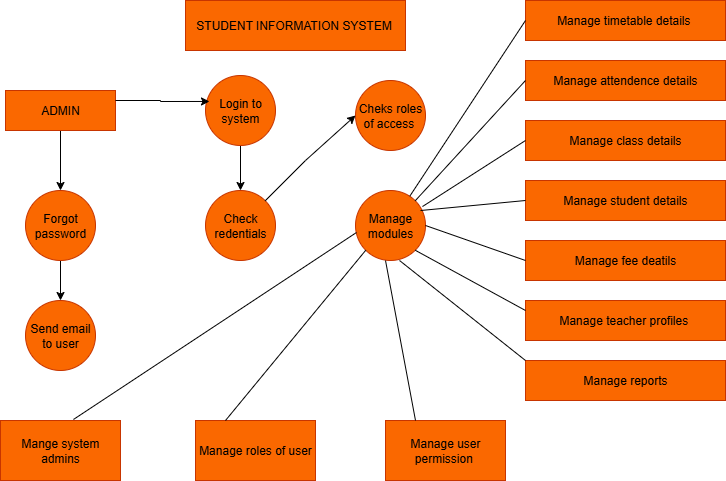

The diagram above was exported from draw.io. Its source (the exported page's mxGraphModel, read from the mxfile embedded in the PNG):
<mxGraphModel dx="872" dy="499" grid="1" gridSize="10" guides="1" tooltips="1" connect="1" arrows="1" fold="1" page="1" pageScale="1" pageWidth="827" pageHeight="1169" math="0" shadow="0">
  <root>
    <mxCell id="0" />
    <mxCell id="1" parent="0" />
    <mxCell id="xJAOYEOw1LLAXZS0iAqI-1" value="STUDENT INFORMATION SYSTEM&lt;font size=&quot;1&quot;&gt;&amp;nbsp;&lt;/font&gt;" style="rounded=0;whiteSpace=wrap;html=1;fillColor=#fa6800;fontColor=#000000;strokeColor=#C73500;" vertex="1" parent="1">
      <mxGeometry x="280" y="10" width="220" height="50" as="geometry" />
    </mxCell>
    <mxCell id="xJAOYEOw1LLAXZS0iAqI-13" style="edgeStyle=orthogonalEdgeStyle;rounded=0;orthogonalLoop=1;jettySize=auto;html=1;exitX=0.5;exitY=1;exitDx=0;exitDy=0;entryX=0.5;entryY=0;entryDx=0;entryDy=0;" edge="1" parent="1" source="xJAOYEOw1LLAXZS0iAqI-2" target="xJAOYEOw1LLAXZS0iAqI-5">
      <mxGeometry relative="1" as="geometry" />
    </mxCell>
    <mxCell id="xJAOYEOw1LLAXZS0iAqI-2" value="ADMIN" style="rounded=0;whiteSpace=wrap;html=1;fillColor=#fa6800;fontColor=#000000;strokeColor=#C73500;" vertex="1" parent="1">
      <mxGeometry x="100" y="100" width="110" height="40" as="geometry" />
    </mxCell>
    <mxCell id="xJAOYEOw1LLAXZS0iAqI-18" style="edgeStyle=orthogonalEdgeStyle;rounded=0;orthogonalLoop=1;jettySize=auto;html=1;exitX=0.5;exitY=1;exitDx=0;exitDy=0;entryX=0.5;entryY=0;entryDx=0;entryDy=0;" edge="1" parent="1" source="xJAOYEOw1LLAXZS0iAqI-3" target="xJAOYEOw1LLAXZS0iAqI-4">
      <mxGeometry relative="1" as="geometry" />
    </mxCell>
    <mxCell id="xJAOYEOw1LLAXZS0iAqI-3" value="Login to system" style="ellipse;whiteSpace=wrap;html=1;aspect=fixed;fillColor=#fa6800;fontColor=#000000;strokeColor=#C73500;" vertex="1" parent="1">
      <mxGeometry x="300" y="85" width="70" height="70" as="geometry" />
    </mxCell>
    <mxCell id="xJAOYEOw1LLAXZS0iAqI-4" value="Check redentials" style="ellipse;whiteSpace=wrap;html=1;aspect=fixed;fillColor=#fa6800;fontColor=#000000;strokeColor=#C73500;" vertex="1" parent="1">
      <mxGeometry x="300" y="200" width="70" height="70" as="geometry" />
    </mxCell>
    <mxCell id="xJAOYEOw1LLAXZS0iAqI-17" style="edgeStyle=orthogonalEdgeStyle;rounded=0;orthogonalLoop=1;jettySize=auto;html=1;exitX=0.5;exitY=1;exitDx=0;exitDy=0;entryX=0.5;entryY=0;entryDx=0;entryDy=0;" edge="1" parent="1" source="xJAOYEOw1LLAXZS0iAqI-5" target="xJAOYEOw1LLAXZS0iAqI-9">
      <mxGeometry relative="1" as="geometry" />
    </mxCell>
    <mxCell id="xJAOYEOw1LLAXZS0iAqI-5" value="Forgot password" style="ellipse;whiteSpace=wrap;html=1;aspect=fixed;fillColor=#fa6800;fontColor=#000000;strokeColor=#C73500;" vertex="1" parent="1">
      <mxGeometry x="120" y="200" width="70" height="70" as="geometry" />
    </mxCell>
    <mxCell id="xJAOYEOw1LLAXZS0iAqI-6" value="Cheks roles of access&amp;nbsp;" style="ellipse;whiteSpace=wrap;html=1;aspect=fixed;fillColor=#fa6800;fontColor=#000000;strokeColor=#C73500;" vertex="1" parent="1">
      <mxGeometry x="450" y="90" width="70" height="70" as="geometry" />
    </mxCell>
    <mxCell id="xJAOYEOw1LLAXZS0iAqI-8" value="Manage modules" style="ellipse;whiteSpace=wrap;html=1;aspect=fixed;fillColor=#fa6800;fontColor=#000000;strokeColor=#C73500;" vertex="1" parent="1">
      <mxGeometry x="450" y="200" width="70" height="70" as="geometry" />
    </mxCell>
    <mxCell id="xJAOYEOw1LLAXZS0iAqI-9" value="Send email to user" style="ellipse;whiteSpace=wrap;html=1;aspect=fixed;fillColor=#fa6800;fontColor=#000000;strokeColor=#C73500;" vertex="1" parent="1">
      <mxGeometry x="120" y="310" width="70" height="70" as="geometry" />
    </mxCell>
    <mxCell id="xJAOYEOw1LLAXZS0iAqI-10" value="Manage user permission&amp;nbsp;" style="rounded=0;whiteSpace=wrap;html=1;fillColor=#fa6800;fontColor=#000000;strokeColor=#C73500;" vertex="1" parent="1">
      <mxGeometry x="480" y="430" width="120" height="60" as="geometry" />
    </mxCell>
    <mxCell id="xJAOYEOw1LLAXZS0iAqI-11" value="Manage roles of user" style="rounded=0;whiteSpace=wrap;html=1;fillColor=#fa6800;fontColor=#000000;strokeColor=#C73500;" vertex="1" parent="1">
      <mxGeometry x="290" y="430" width="120" height="60" as="geometry" />
    </mxCell>
    <mxCell id="xJAOYEOw1LLAXZS0iAqI-12" value="Mange system admins" style="rounded=0;whiteSpace=wrap;html=1;fillColor=#fa6800;fontColor=#000000;strokeColor=#C73500;" vertex="1" parent="1">
      <mxGeometry x="95" y="430" width="120" height="60" as="geometry" />
    </mxCell>
    <mxCell id="xJAOYEOw1LLAXZS0iAqI-15" style="edgeStyle=orthogonalEdgeStyle;rounded=0;orthogonalLoop=1;jettySize=auto;html=1;exitX=1;exitY=0.25;exitDx=0;exitDy=0;entryX=0.057;entryY=0.371;entryDx=0;entryDy=0;entryPerimeter=0;" edge="1" parent="1" source="xJAOYEOw1LLAXZS0iAqI-2" target="xJAOYEOw1LLAXZS0iAqI-3">
      <mxGeometry relative="1" as="geometry" />
    </mxCell>
    <mxCell id="xJAOYEOw1LLAXZS0iAqI-21" value="" style="endArrow=classic;html=1;rounded=0;exitX=1;exitY=0;exitDx=0;exitDy=0;entryX=0;entryY=0.5;entryDx=0;entryDy=0;" edge="1" parent="1" source="xJAOYEOw1LLAXZS0iAqI-4" target="xJAOYEOw1LLAXZS0iAqI-6">
      <mxGeometry width="50" height="50" relative="1" as="geometry">
        <mxPoint x="390" y="280" as="sourcePoint" />
        <mxPoint x="440" y="230" as="targetPoint" />
        <Array as="points">
          <mxPoint x="400" y="170" />
        </Array>
      </mxGeometry>
    </mxCell>
    <mxCell id="xJAOYEOw1LLAXZS0iAqI-22" value="Manage teacher profiles&amp;nbsp;" style="rounded=0;whiteSpace=wrap;html=1;fillColor=#fa6800;fontColor=#000000;strokeColor=#C73500;" vertex="1" parent="1">
      <mxGeometry x="620" y="310" width="200" height="40" as="geometry" />
    </mxCell>
    <mxCell id="xJAOYEOw1LLAXZS0iAqI-23" value="Manage attendence details" style="rounded=0;whiteSpace=wrap;html=1;fillColor=#fa6800;fontColor=#000000;strokeColor=#C73500;" vertex="1" parent="1">
      <mxGeometry x="620" y="70" width="200" height="40" as="geometry" />
    </mxCell>
    <mxCell id="xJAOYEOw1LLAXZS0iAqI-24" value="Manage timetable details&amp;nbsp;" style="rounded=0;whiteSpace=wrap;html=1;fillColor=#fa6800;fontColor=#000000;strokeColor=#C73500;" vertex="1" parent="1">
      <mxGeometry x="620" y="10" width="200" height="40" as="geometry" />
    </mxCell>
    <mxCell id="xJAOYEOw1LLAXZS0iAqI-25" value="Manage class details" style="rounded=0;whiteSpace=wrap;html=1;fillColor=#fa6800;fontColor=#000000;strokeColor=#C73500;" vertex="1" parent="1">
      <mxGeometry x="620" y="130" width="200" height="40" as="geometry" />
    </mxCell>
    <mxCell id="xJAOYEOw1LLAXZS0iAqI-26" value="Manage student details" style="rounded=0;whiteSpace=wrap;html=1;fillColor=#fa6800;fontColor=#000000;strokeColor=#C73500;" vertex="1" parent="1">
      <mxGeometry x="620" y="190" width="200" height="40" as="geometry" />
    </mxCell>
    <mxCell id="xJAOYEOw1LLAXZS0iAqI-27" value="Manage fee deatils" style="rounded=0;whiteSpace=wrap;html=1;fillColor=#fa6800;fontColor=#000000;strokeColor=#C73500;" vertex="1" parent="1">
      <mxGeometry x="620" y="250" width="200" height="40" as="geometry" />
    </mxCell>
    <mxCell id="xJAOYEOw1LLAXZS0iAqI-30" value="Manage reports" style="rounded=0;whiteSpace=wrap;html=1;fillColor=#fa6800;fontColor=#000000;strokeColor=#C73500;" vertex="1" parent="1">
      <mxGeometry x="620" y="370" width="200" height="40" as="geometry" />
    </mxCell>
    <mxCell id="xJAOYEOw1LLAXZS0iAqI-32" value="" style="endArrow=none;html=1;rounded=0;exitX=0.608;exitY=-0.017;exitDx=0;exitDy=0;exitPerimeter=0;entryX=0.014;entryY=0.6;entryDx=0;entryDy=0;entryPerimeter=0;" edge="1" parent="1" source="xJAOYEOw1LLAXZS0iAqI-12" target="xJAOYEOw1LLAXZS0iAqI-8">
      <mxGeometry width="50" height="50" relative="1" as="geometry">
        <mxPoint x="420" y="280" as="sourcePoint" />
        <mxPoint x="470" y="230" as="targetPoint" />
      </mxGeometry>
    </mxCell>
    <mxCell id="xJAOYEOw1LLAXZS0iAqI-33" value="" style="endArrow=none;html=1;rounded=0;exitX=0.25;exitY=0;exitDx=0;exitDy=0;entryX=0;entryY=1;entryDx=0;entryDy=0;" edge="1" parent="1" source="xJAOYEOw1LLAXZS0iAqI-11" target="xJAOYEOw1LLAXZS0iAqI-8">
      <mxGeometry width="50" height="50" relative="1" as="geometry">
        <mxPoint x="420" y="280" as="sourcePoint" />
        <mxPoint x="470" y="230" as="targetPoint" />
      </mxGeometry>
    </mxCell>
    <mxCell id="xJAOYEOw1LLAXZS0iAqI-34" value="" style="endArrow=none;html=1;rounded=0;exitX=0.25;exitY=0;exitDx=0;exitDy=0;" edge="1" parent="1" source="xJAOYEOw1LLAXZS0iAqI-10">
      <mxGeometry width="50" height="50" relative="1" as="geometry">
        <mxPoint x="510" y="420" as="sourcePoint" />
        <mxPoint x="480" y="270" as="targetPoint" />
      </mxGeometry>
    </mxCell>
    <mxCell id="xJAOYEOw1LLAXZS0iAqI-35" value="" style="endArrow=none;html=1;rounded=0;entryX=0;entryY=0;entryDx=0;entryDy=0;exitX=0.629;exitY=1;exitDx=0;exitDy=0;exitPerimeter=0;" edge="1" parent="1" source="xJAOYEOw1LLAXZS0iAqI-8" target="xJAOYEOw1LLAXZS0iAqI-30">
      <mxGeometry width="50" height="50" relative="1" as="geometry">
        <mxPoint x="420" y="280" as="sourcePoint" />
        <mxPoint x="470" y="230" as="targetPoint" />
      </mxGeometry>
    </mxCell>
    <mxCell id="xJAOYEOw1LLAXZS0iAqI-36" value="" style="endArrow=none;html=1;rounded=0;exitX=1;exitY=1;exitDx=0;exitDy=0;entryX=0;entryY=0.25;entryDx=0;entryDy=0;" edge="1" parent="1" source="xJAOYEOw1LLAXZS0iAqI-8" target="xJAOYEOw1LLAXZS0iAqI-22">
      <mxGeometry width="50" height="50" relative="1" as="geometry">
        <mxPoint x="420" y="280" as="sourcePoint" />
        <mxPoint x="470" y="230" as="targetPoint" />
      </mxGeometry>
    </mxCell>
    <mxCell id="xJAOYEOw1LLAXZS0iAqI-37" value="" style="endArrow=none;html=1;rounded=0;entryX=0;entryY=0.5;entryDx=0;entryDy=0;exitX=1;exitY=0.5;exitDx=0;exitDy=0;" edge="1" parent="1" source="xJAOYEOw1LLAXZS0iAqI-8" target="xJAOYEOw1LLAXZS0iAqI-27">
      <mxGeometry width="50" height="50" relative="1" as="geometry">
        <mxPoint x="420" y="280" as="sourcePoint" />
        <mxPoint x="470" y="230" as="targetPoint" />
      </mxGeometry>
    </mxCell>
    <mxCell id="xJAOYEOw1LLAXZS0iAqI-38" value="" style="endArrow=none;html=1;rounded=0;entryX=0;entryY=0.5;entryDx=0;entryDy=0;exitX=0.929;exitY=0.286;exitDx=0;exitDy=0;exitPerimeter=0;" edge="1" parent="1" source="xJAOYEOw1LLAXZS0iAqI-8" target="xJAOYEOw1LLAXZS0iAqI-26">
      <mxGeometry width="50" height="50" relative="1" as="geometry">
        <mxPoint x="420" y="280" as="sourcePoint" />
        <mxPoint x="470" y="230" as="targetPoint" />
      </mxGeometry>
    </mxCell>
    <mxCell id="xJAOYEOw1LLAXZS0iAqI-39" value="" style="endArrow=none;html=1;rounded=0;entryX=0;entryY=0.5;entryDx=0;entryDy=0;exitX=0.957;exitY=0.229;exitDx=0;exitDy=0;exitPerimeter=0;" edge="1" parent="1" source="xJAOYEOw1LLAXZS0iAqI-8" target="xJAOYEOw1LLAXZS0iAqI-25">
      <mxGeometry width="50" height="50" relative="1" as="geometry">
        <mxPoint x="420" y="280" as="sourcePoint" />
        <mxPoint x="470" y="230" as="targetPoint" />
      </mxGeometry>
    </mxCell>
    <mxCell id="xJAOYEOw1LLAXZS0iAqI-40" value="" style="endArrow=none;html=1;rounded=0;entryX=0;entryY=0.5;entryDx=0;entryDy=0;exitX=1;exitY=0;exitDx=0;exitDy=0;" edge="1" parent="1" source="xJAOYEOw1LLAXZS0iAqI-8" target="xJAOYEOw1LLAXZS0iAqI-23">
      <mxGeometry width="50" height="50" relative="1" as="geometry">
        <mxPoint x="510" y="200" as="sourcePoint" />
        <mxPoint x="470" y="230" as="targetPoint" />
      </mxGeometry>
    </mxCell>
    <mxCell id="xJAOYEOw1LLAXZS0iAqI-41" value="" style="endArrow=none;html=1;rounded=0;entryX=0;entryY=0.5;entryDx=0;entryDy=0;" edge="1" parent="1" source="xJAOYEOw1LLAXZS0iAqI-8" target="xJAOYEOw1LLAXZS0iAqI-24">
      <mxGeometry width="50" height="50" relative="1" as="geometry">
        <mxPoint x="420" y="280" as="sourcePoint" />
        <mxPoint x="470" y="230" as="targetPoint" />
      </mxGeometry>
    </mxCell>
  </root>
</mxGraphModel>